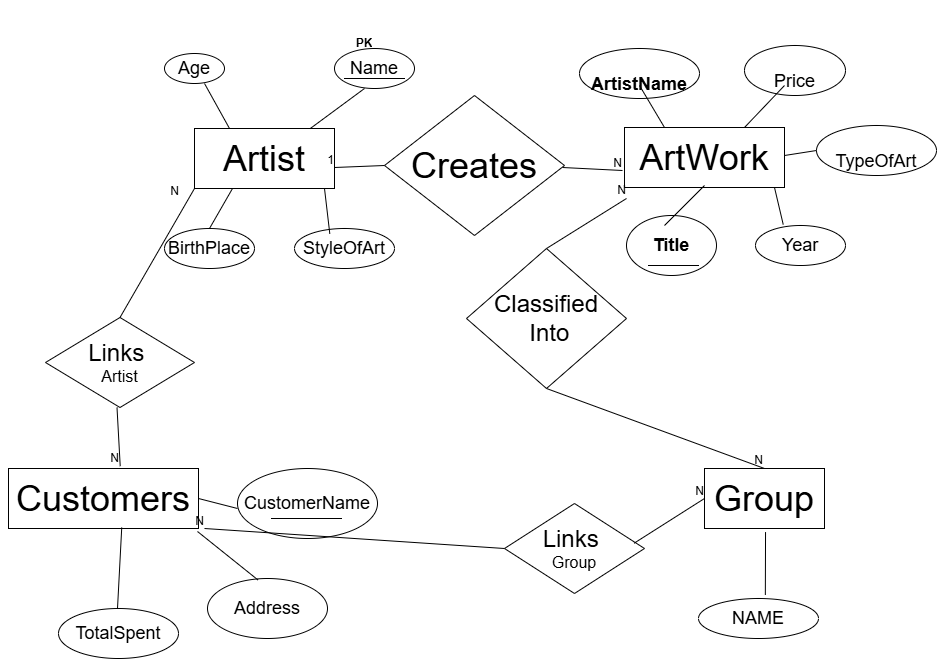

The diagram above was exported from draw.io. Its source (the exported page's mxGraphModel, read from the mxfile embedded in the PNG):
<mxGraphModel dx="3065" dy="953" grid="1" gridSize="10" guides="1" tooltips="1" connect="1" arrows="1" fold="1" page="1" pageScale="1" pageWidth="850" pageHeight="1100" math="0" shadow="0" extFonts="Permanent Marker^https://fonts.googleapis.com/css?family=Permanent+Marker">
  <root>
    <mxCell id="0" />
    <mxCell id="1" parent="0" />
    <mxCell id="FUFpqKLfEsl-4tnRRNIv-1" parent="1" style="rounded=0;whiteSpace=wrap;html=1;" value="&lt;font style=&quot;font-size: 36px;&quot;&gt;Artist&lt;/font&gt;" vertex="1">
      <mxGeometry height="60" width="140" x="-247" y="286" as="geometry" />
    </mxCell>
    <mxCell id="FUFpqKLfEsl-4tnRRNIv-2" parent="1" style="rounded=0;whiteSpace=wrap;html=1;" value="&lt;font style=&quot;font-size: 36px;&quot;&gt;ArtWork&lt;/font&gt;" vertex="1">
      <mxGeometry height="60" width="160" x="183" y="285" as="geometry" />
    </mxCell>
    <mxCell id="FUFpqKLfEsl-4tnRRNIv-5" parent="1" style="ellipse;whiteSpace=wrap;html=1;" value="&lt;font style=&quot;font-size: 18px;&quot;&gt;Age&lt;/font&gt;" vertex="1">
      <mxGeometry height="30" width="60" x="-277" y="211" as="geometry" />
    </mxCell>
    <mxCell id="FUFpqKLfEsl-4tnRRNIv-6" parent="1" style="ellipse;whiteSpace=wrap;html=1;" value="&lt;font style=&quot;font-size: 18px;&quot;&gt;StyleOfArt&lt;/font&gt;" vertex="1">
      <mxGeometry height="40" width="100" x="-147" y="386" as="geometry" />
    </mxCell>
    <mxCell id="FUFpqKLfEsl-4tnRRNIv-7" parent="1" style="ellipse;whiteSpace=wrap;html=1;" value="&lt;font style=&quot;font-size: 18px;&quot;&gt;Name&lt;/font&gt;" vertex="1">
      <mxGeometry height="40" width="80" x="-107" y="206" as="geometry" />
    </mxCell>
    <mxCell id="FUFpqKLfEsl-4tnRRNIv-8" parent="1" style="ellipse;whiteSpace=wrap;html=1;" value="&lt;font style=&quot;font-size: 18px;&quot;&gt;BirthPlace&lt;/font&gt;" vertex="1">
      <mxGeometry height="40" width="90" x="-277" y="386" as="geometry" />
    </mxCell>
    <mxCell id="FUFpqKLfEsl-4tnRRNIv-15" parent="1" style="shape=table;startSize=0;container=1;collapsible=1;childLayout=tableLayout;fixedRows=1;rowLines=0;fontStyle=0;align=center;resizeLast=1;strokeColor=none;fillColor=none;collapsible=0;" value="" vertex="1">
      <mxGeometry height="70" width="60" x="-97" y="166" as="geometry" />
    </mxCell>
    <mxCell id="FUFpqKLfEsl-4tnRRNIv-16" parent="FUFpqKLfEsl-4tnRRNIv-15" style="shape=tableRow;horizontal=0;startSize=0;swimlaneHead=0;swimlaneBody=0;fillColor=none;collapsible=0;dropTarget=0;points=[[0,0.5],[1,0.5]];portConstraint=eastwest;top=0;left=0;right=0;bottom=1;" value="" vertex="1">
      <mxGeometry height="70" width="60" as="geometry" />
    </mxCell>
    <mxCell id="FUFpqKLfEsl-4tnRRNIv-17" parent="FUFpqKLfEsl-4tnRRNIv-16" style="shape=partialRectangle;connectable=0;fillColor=none;top=0;left=0;bottom=0;right=0;fontStyle=1;overflow=hidden;whiteSpace=wrap;html=1;" value="PK" vertex="1">
      <mxGeometry height="70" width="40" as="geometry">
        <mxRectangle height="70" width="40" as="alternateBounds" />
      </mxGeometry>
    </mxCell>
    <mxCell id="FUFpqKLfEsl-4tnRRNIv-18" parent="FUFpqKLfEsl-4tnRRNIv-16" style="shape=partialRectangle;connectable=0;fillColor=none;top=0;left=0;bottom=0;right=0;align=left;spacingLeft=6;fontStyle=5;overflow=hidden;whiteSpace=wrap;html=1;" value="" vertex="1">
      <mxGeometry height="70" width="20" x="40" as="geometry">
        <mxRectangle height="70" width="20" as="alternateBounds" />
      </mxGeometry>
    </mxCell>
    <mxCell id="FUFpqKLfEsl-4tnRRNIv-20" edge="1" parent="1" source="FUFpqKLfEsl-4tnRRNIv-1" style="endArrow=none;html=1;rounded=0;exitX=0.826;exitY=0.002;exitDx=0;exitDy=0;exitPerimeter=0;" value="">
      <mxGeometry height="50" relative="1" width="50" as="geometry">
        <mxPoint x="-66" y="286" as="sourcePoint" />
        <mxPoint x="-77" y="246" as="targetPoint" />
      </mxGeometry>
    </mxCell>
    <mxCell id="FUFpqKLfEsl-4tnRRNIv-26" edge="1" parent="1" source="FUFpqKLfEsl-4tnRRNIv-8" style="endArrow=none;html=1;rounded=0;exitX=0.5;exitY=0;exitDx=0;exitDy=0;" value="">
      <mxGeometry height="50" relative="1" width="50" as="geometry">
        <mxPoint x="-259" y="396" as="sourcePoint" />
        <mxPoint x="-209" y="346" as="targetPoint" />
      </mxGeometry>
    </mxCell>
    <mxCell id="FUFpqKLfEsl-4tnRRNIv-27" edge="1" parent="1" source="FUFpqKLfEsl-4tnRRNIv-1" style="endArrow=none;html=1;rounded=0;exitX=0.25;exitY=0;exitDx=0;exitDy=0;" value="">
      <mxGeometry height="50" relative="1" width="50" as="geometry">
        <mxPoint x="-287" y="291" as="sourcePoint" />
        <mxPoint x="-237" y="241" as="targetPoint" />
      </mxGeometry>
    </mxCell>
    <mxCell id="FUFpqKLfEsl-4tnRRNIv-28" edge="1" parent="1" source="FUFpqKLfEsl-4tnRRNIv-6" style="endArrow=none;html=1;rounded=0;exitX=0.353;exitY=0.132;exitDx=0;exitDy=0;exitPerimeter=0;" value="">
      <mxGeometry height="50" relative="1" width="50" as="geometry">
        <mxPoint x="-167" y="396" as="sourcePoint" />
        <mxPoint x="-117" y="346" as="targetPoint" />
      </mxGeometry>
    </mxCell>
    <mxCell id="FUFpqKLfEsl-4tnRRNIv-34" parent="1" style="ellipse;whiteSpace=wrap;html=1;" value="&lt;font style=&quot;font-size: 18px;&quot;&gt;&lt;strong data-start=&quot;339&quot; data-end=&quot;348&quot;&gt;Title&lt;/strong&gt; &lt;br&gt;&lt;/font&gt;" vertex="1">
      <mxGeometry height="60" width="90" x="185" y="373" as="geometry" />
    </mxCell>
    <mxCell id="FUFpqKLfEsl-4tnRRNIv-35" parent="1" style="ellipse;whiteSpace=wrap;html=1;" value="&lt;font style=&quot;font-size: 18px;&quot;&gt;Year&lt;br&gt;&lt;/font&gt;" vertex="1">
      <mxGeometry height="40" width="90" x="314" y="383" as="geometry" />
    </mxCell>
    <mxCell id="FUFpqKLfEsl-4tnRRNIv-36" parent="1" style="ellipse;whiteSpace=wrap;html=1;" value="&lt;font style=&quot;font-size: 18px;&quot;&gt;&lt;br&gt;TypeOfArt&lt;br&gt;&lt;/font&gt;" vertex="1">
      <mxGeometry height="50" width="120" x="375" y="283" as="geometry" />
    </mxCell>
    <mxCell id="FUFpqKLfEsl-4tnRRNIv-37" parent="1" style="ellipse;whiteSpace=wrap;html=1;" value="&lt;font style=&quot;font-size: 18px;&quot;&gt;&lt;br&gt;Price&lt;br&gt;&lt;/font&gt;" vertex="1">
      <mxGeometry height="50" width="101" x="303" y="203" as="geometry" />
    </mxCell>
    <mxCell id="FUFpqKLfEsl-4tnRRNIv-38" parent="1" style="ellipse;whiteSpace=wrap;html=1;" value="&lt;font style=&quot;font-size: 18px;&quot;&gt;&lt;br&gt;&lt;strong data-start=&quot;406&quot; data-end=&quot;420&quot;&gt;ArtistName&lt;/strong&gt; &lt;br&gt;&lt;/font&gt;" vertex="1">
      <mxGeometry height="50" width="120" x="138" y="206" as="geometry" />
    </mxCell>
    <mxCell id="FUFpqKLfEsl-4tnRRNIv-39" parent="1" style="shape=table;startSize=0;container=1;collapsible=1;childLayout=tableLayout;fixedRows=1;rowLines=0;fontStyle=0;align=center;resizeLast=1;strokeColor=none;fillColor=none;collapsible=0;" value="" vertex="1">
      <mxGeometry height="20" width="50" x="207" y="403" as="geometry" />
    </mxCell>
    <mxCell id="FUFpqKLfEsl-4tnRRNIv-40" parent="FUFpqKLfEsl-4tnRRNIv-39" style="shape=tableRow;horizontal=0;startSize=0;swimlaneHead=0;swimlaneBody=0;fillColor=none;collapsible=0;dropTarget=0;points=[[0,0.5],[1,0.5]];portConstraint=eastwest;top=0;left=0;right=0;bottom=1;" value="" vertex="1">
      <mxGeometry height="20" width="50" as="geometry" />
    </mxCell>
    <mxCell id="FUFpqKLfEsl-4tnRRNIv-41" parent="FUFpqKLfEsl-4tnRRNIv-40" style="shape=partialRectangle;connectable=0;fillColor=none;top=0;left=0;bottom=0;right=0;fontStyle=1;overflow=hidden;whiteSpace=wrap;html=1;" value="" vertex="1">
      <mxGeometry height="20" width="30" as="geometry">
        <mxRectangle height="20" width="30" as="alternateBounds" />
      </mxGeometry>
    </mxCell>
    <mxCell id="FUFpqKLfEsl-4tnRRNIv-42" parent="FUFpqKLfEsl-4tnRRNIv-40" style="shape=partialRectangle;connectable=0;fillColor=none;top=0;left=0;bottom=0;right=0;align=left;spacingLeft=6;fontStyle=5;overflow=hidden;whiteSpace=wrap;html=1;" value="" vertex="1">
      <mxGeometry height="20" width="20" x="30" as="geometry">
        <mxRectangle height="20" width="20" as="alternateBounds" />
      </mxGeometry>
    </mxCell>
    <mxCell id="FUFpqKLfEsl-4tnRRNIv-44" edge="1" parent="1" source="FUFpqKLfEsl-4tnRRNIv-2" style="endArrow=none;html=1;rounded=0;exitX=0.75;exitY=0;exitDx=0;exitDy=0;" value="">
      <mxGeometry height="50" relative="1" width="50" as="geometry">
        <mxPoint x="313" y="273" as="sourcePoint" />
        <mxPoint x="343" y="243" as="targetPoint" />
      </mxGeometry>
    </mxCell>
    <mxCell id="FUFpqKLfEsl-4tnRRNIv-45" edge="1" parent="1" style="endArrow=none;html=1;rounded=0;" value="">
      <mxGeometry height="50" relative="1" width="50" as="geometry">
        <mxPoint x="223" y="383" as="sourcePoint" />
        <mxPoint x="263" y="343" as="targetPoint" />
      </mxGeometry>
    </mxCell>
    <mxCell id="FUFpqKLfEsl-4tnRRNIv-46" edge="1" parent="1" style="endArrow=none;html=1;rounded=0;entryX=0;entryY=0.5;entryDx=0;entryDy=0;" target="FUFpqKLfEsl-4tnRRNIv-36" value="">
      <mxGeometry height="50" relative="1" width="50" as="geometry">
        <mxPoint x="343" y="313" as="sourcePoint" />
        <mxPoint x="363" y="305" as="targetPoint" />
      </mxGeometry>
    </mxCell>
    <mxCell id="FUFpqKLfEsl-4tnRRNIv-47" edge="1" parent="1" source="FUFpqKLfEsl-4tnRRNIv-2" style="endArrow=none;html=1;rounded=0;exitX=0.25;exitY=0;exitDx=0;exitDy=0;entryX=0.5;entryY=1;entryDx=0;entryDy=0;" value="">
      <mxGeometry height="50" relative="1" width="50" as="geometry">
        <mxPoint x="185" y="273" as="sourcePoint" />
        <mxPoint x="198" y="243" as="targetPoint" />
      </mxGeometry>
    </mxCell>
    <mxCell id="FUFpqKLfEsl-4tnRRNIv-48" edge="1" parent="1" source="FUFpqKLfEsl-4tnRRNIv-35" style="endArrow=none;html=1;rounded=0;exitX=0.308;exitY=-0.025;exitDx=0;exitDy=0;exitPerimeter=0;" value="">
      <mxGeometry height="50" relative="1" width="50" as="geometry">
        <mxPoint x="293" y="385" as="sourcePoint" />
        <mxPoint x="333" y="345" as="targetPoint" />
      </mxGeometry>
    </mxCell>
    <mxCell id="FUFpqKLfEsl-4tnRRNIv-49" parent="1" style="whiteSpace=wrap;html=1;" value="&lt;font style=&quot;font-size: 36px;&quot;&gt;Group&lt;/font&gt;" vertex="1">
      <mxGeometry height="60" width="120" x="263" y="626" as="geometry" />
    </mxCell>
    <mxCell id="FUFpqKLfEsl-4tnRRNIv-58" parent="1" style="ellipse;whiteSpace=wrap;html=1;" value="&lt;font style=&quot;font-size: 18px;&quot;&gt;NAME&lt;/font&gt;" vertex="1">
      <mxGeometry height="40" width="120" x="257" y="756" as="geometry" />
    </mxCell>
    <mxCell id="FUFpqKLfEsl-4tnRRNIv-59" edge="1" parent="1" style="endArrow=none;html=1;rounded=0;exitX=0.632;exitY=-0.089;exitDx=0;exitDy=0;exitPerimeter=0;entryX=0.642;entryY=1.06;entryDx=0;entryDy=0;entryPerimeter=0;" value="">
      <mxGeometry height="50" relative="1" width="50" as="geometry">
        <mxPoint x="323.8399999999999" y="752.44" as="sourcePoint" />
        <mxPoint x="324.03999999999996" y="689.5999999999999" as="targetPoint" />
      </mxGeometry>
    </mxCell>
    <mxCell id="FUFpqKLfEsl-4tnRRNIv-61" parent="1" style="whiteSpace=wrap;html=1;" value="&lt;font style=&quot;font-size: 36px;&quot;&gt;Customers&lt;/font&gt;" vertex="1">
      <mxGeometry height="60" width="190" x="-433" y="626" as="geometry" />
    </mxCell>
    <mxCell id="FUFpqKLfEsl-4tnRRNIv-63" parent="1" style="ellipse;whiteSpace=wrap;html=1;" value="&lt;font style=&quot;font-size: 18px;&quot;&gt;TotalSpent&lt;/font&gt;" vertex="1">
      <mxGeometry height="50" width="120" x="-383" y="766" as="geometry" />
    </mxCell>
    <mxCell id="FUFpqKLfEsl-4tnRRNIv-64" parent="1" style="ellipse;whiteSpace=wrap;html=1;" value="&lt;font style=&quot;font-size: 18px;&quot;&gt;Address&lt;/font&gt;" vertex="1">
      <mxGeometry height="60" width="120" x="-234" y="736" as="geometry" />
    </mxCell>
    <mxCell id="FUFpqKLfEsl-4tnRRNIv-66" parent="1" style="ellipse;whiteSpace=wrap;html=1;" value="&lt;font style=&quot;font-size: 18px;&quot;&gt;CustomerName&lt;/font&gt;" vertex="1">
      <mxGeometry height="70" width="140" x="-204" y="626" as="geometry" />
    </mxCell>
    <mxCell id="FUFpqKLfEsl-4tnRRNIv-67" parent="1" style="shape=table;startSize=0;container=1;collapsible=1;childLayout=tableLayout;fixedRows=1;rowLines=0;fontStyle=0;align=center;resizeLast=1;strokeColor=none;fillColor=none;collapsible=0;" value="" vertex="1">
      <mxGeometry height="30" width="70" x="-170" y="646" as="geometry" />
    </mxCell>
    <mxCell id="FUFpqKLfEsl-4tnRRNIv-68" parent="FUFpqKLfEsl-4tnRRNIv-67" style="shape=tableRow;horizontal=0;startSize=0;swimlaneHead=0;swimlaneBody=0;fillColor=none;collapsible=0;dropTarget=0;points=[[0,0.5],[1,0.5]];portConstraint=eastwest;top=0;left=0;right=0;bottom=1;" value="" vertex="1">
      <mxGeometry height="30" width="70" as="geometry" />
    </mxCell>
    <mxCell id="FUFpqKLfEsl-4tnRRNIv-69" parent="FUFpqKLfEsl-4tnRRNIv-68" style="shape=partialRectangle;connectable=0;fillColor=none;top=0;left=0;bottom=0;right=0;fontStyle=1;overflow=hidden;whiteSpace=wrap;html=1;" value="" vertex="1">
      <mxGeometry height="30" width="30" as="geometry">
        <mxRectangle height="30" width="30" as="alternateBounds" />
      </mxGeometry>
    </mxCell>
    <mxCell id="FUFpqKLfEsl-4tnRRNIv-70" parent="FUFpqKLfEsl-4tnRRNIv-68" style="shape=partialRectangle;connectable=0;fillColor=none;top=0;left=0;bottom=0;right=0;align=left;spacingLeft=6;fontStyle=5;overflow=hidden;whiteSpace=wrap;html=1;" value="" vertex="1">
      <mxGeometry height="30" width="40" x="30" as="geometry">
        <mxRectangle height="30" width="40" as="alternateBounds" />
      </mxGeometry>
    </mxCell>
    <mxCell id="FUFpqKLfEsl-4tnRRNIv-71" edge="1" parent="1" source="FUFpqKLfEsl-4tnRRNIv-64" style="edgeStyle=orthogonalEdgeStyle;rounded=0;orthogonalLoop=1;jettySize=auto;html=1;exitX=0.5;exitY=1;exitDx=0;exitDy=0;" target="FUFpqKLfEsl-4tnRRNIv-64">
      <mxGeometry relative="1" as="geometry" />
    </mxCell>
    <mxCell id="FUFpqKLfEsl-4tnRRNIv-72" edge="1" parent="1" style="endArrow=none;html=1;rounded=0;entryX=0.596;entryY=0.983;entryDx=0;entryDy=0;entryPerimeter=0;" target="FUFpqKLfEsl-4tnRRNIv-61" value="">
      <mxGeometry height="50" relative="1" width="50" as="geometry">
        <mxPoint x="-324" y="766" as="sourcePoint" />
        <mxPoint x="-274" y="716" as="targetPoint" />
      </mxGeometry>
    </mxCell>
    <mxCell id="FUFpqKLfEsl-4tnRRNIv-73" edge="1" parent="1" source="FUFpqKLfEsl-4tnRRNIv-61" style="endArrow=none;html=1;rounded=0;exitX=1;exitY=0.5;exitDx=0;exitDy=0;" value="">
      <mxGeometry height="50" relative="1" width="50" as="geometry">
        <mxPoint x="-254" y="716" as="sourcePoint" />
        <mxPoint x="-204" y="666" as="targetPoint" />
      </mxGeometry>
    </mxCell>
    <mxCell id="FUFpqKLfEsl-4tnRRNIv-74" edge="1" parent="1" style="endArrow=none;html=1;rounded=0;exitX=0.42;exitY=0.14;exitDx=0;exitDy=0;exitPerimeter=0;" value="">
      <mxGeometry height="50" relative="1" width="50" as="geometry">
        <mxPoint x="-183.5999999999999" y="737.4000000000001" as="sourcePoint" />
        <mxPoint x="-244" y="689" as="targetPoint" />
      </mxGeometry>
    </mxCell>
    <mxCell id="FUFpqKLfEsl-4tnRRNIv-75" parent="1" style="shape=rhombus;perimeter=rhombusPerimeter;whiteSpace=wrap;html=1;align=center;" value="&lt;font style=&quot;font-size: 36px;&quot;&gt;Creates&lt;/font&gt;" vertex="1">
      <mxGeometry height="140" width="180" x="-57" y="253" as="geometry" />
    </mxCell>
    <mxCell id="FUFpqKLfEsl-4tnRRNIv-76" edge="1" parent="1" source="FUFpqKLfEsl-4tnRRNIv-75" style="endArrow=none;html=1;rounded=0;exitX=0;exitY=0.5;exitDx=0;exitDy=0;" value="">
      <mxGeometry relative="1" as="geometry">
        <mxPoint x="-57" y="345" as="sourcePoint" />
        <mxPoint x="-107" y="325" as="targetPoint" />
      </mxGeometry>
    </mxCell>
    <mxCell id="FUFpqKLfEsl-4tnRRNIv-77" connectable="0" parent="FUFpqKLfEsl-4tnRRNIv-76" style="resizable=0;html=1;whiteSpace=wrap;align=right;verticalAlign=bottom;" value="1" vertex="1">
      <mxGeometry relative="1" x="1" as="geometry" />
    </mxCell>
    <mxCell id="FUFpqKLfEsl-4tnRRNIv-78" edge="1" parent="1" style="endArrow=none;html=1;rounded=0;entryX=0;entryY=0.75;entryDx=0;entryDy=0;" value="">
      <mxGeometry relative="1" as="geometry">
        <mxPoint x="121" y="325" as="sourcePoint" />
        <mxPoint x="181" y="328" as="targetPoint" />
      </mxGeometry>
    </mxCell>
    <mxCell id="FUFpqKLfEsl-4tnRRNIv-79" connectable="0" parent="FUFpqKLfEsl-4tnRRNIv-78" style="resizable=0;html=1;whiteSpace=wrap;align=right;verticalAlign=bottom;" value="N" vertex="1">
      <mxGeometry relative="1" x="1" as="geometry" />
    </mxCell>
    <mxCell id="FUFpqKLfEsl-4tnRRNIv-81" parent="1" style="shape=rhombus;perimeter=rhombusPerimeter;whiteSpace=wrap;html=1;align=center;direction=west;" value="&lt;font style=&quot;font-size: 24px;&quot;&gt;Classified&lt;/font&gt;&lt;div&gt;&lt;font style=&quot;font-size: 24px;&quot;&gt;&amp;nbsp;Into&lt;/font&gt;&lt;/div&gt;" vertex="1">
      <mxGeometry height="140" width="160" x="25" y="406" as="geometry" />
    </mxCell>
    <mxCell id="FUFpqKLfEsl-4tnRRNIv-84" edge="1" parent="1" source="FUFpqKLfEsl-4tnRRNIv-81" style="endArrow=none;html=1;rounded=0;entryX=0.5;entryY=0;entryDx=0;entryDy=0;exitX=0.5;exitY=0;exitDx=0;exitDy=0;" target="FUFpqKLfEsl-4tnRRNIv-49" value="">
      <mxGeometry relative="1" as="geometry">
        <mxPoint x="231" y="526" as="sourcePoint" />
        <mxPoint x="267" y="512" as="targetPoint" />
      </mxGeometry>
    </mxCell>
    <mxCell id="FUFpqKLfEsl-4tnRRNIv-85" connectable="0" parent="FUFpqKLfEsl-4tnRRNIv-84" style="resizable=0;html=1;whiteSpace=wrap;align=right;verticalAlign=bottom;" value="N" vertex="1">
      <mxGeometry relative="1" x="1" as="geometry" />
    </mxCell>
    <mxCell id="FUFpqKLfEsl-4tnRRNIv-86" edge="1" parent="1" source="FUFpqKLfEsl-4tnRRNIv-81" style="endArrow=none;html=1;rounded=0;exitX=0.5;exitY=1;exitDx=0;exitDy=0;" value="">
      <mxGeometry relative="1" as="geometry">
        <mxPoint x="25" y="356" as="sourcePoint" />
        <mxPoint x="185" y="356" as="targetPoint" />
      </mxGeometry>
    </mxCell>
    <mxCell id="FUFpqKLfEsl-4tnRRNIv-87" connectable="0" parent="FUFpqKLfEsl-4tnRRNIv-86" style="resizable=0;html=1;whiteSpace=wrap;align=right;verticalAlign=bottom;" value="N" vertex="1">
      <mxGeometry relative="1" x="1" as="geometry" />
    </mxCell>
    <mxCell id="FUFpqKLfEsl-4tnRRNIv-88" parent="1" style="shape=rhombus;perimeter=rhombusPerimeter;whiteSpace=wrap;html=1;align=center;" value="&lt;font style=&quot;font-size: 24px;&quot;&gt;Links&amp;nbsp;&lt;/font&gt;&lt;div&gt;&lt;font size=&quot;3&quot;&gt;Artist&lt;/font&gt;&lt;/div&gt;" vertex="1">
      <mxGeometry height="90" width="149" x="-396" y="475" as="geometry" />
    </mxCell>
    <mxCell id="FUFpqKLfEsl-4tnRRNIv-90" edge="1" parent="1" style="endArrow=none;html=1;rounded=0;exitX=0.5;exitY=1;exitDx=0;exitDy=0;entryX=0.588;entryY=-0.039;entryDx=0;entryDy=0;entryPerimeter=0;" target="FUFpqKLfEsl-4tnRRNIv-61" value="">
      <mxGeometry relative="1" as="geometry">
        <mxPoint x="-324.5" y="565" as="sourcePoint" />
        <mxPoint x="-324.4100000000001" y="624.98" as="targetPoint" />
      </mxGeometry>
    </mxCell>
    <mxCell id="FUFpqKLfEsl-4tnRRNIv-91" connectable="0" parent="FUFpqKLfEsl-4tnRRNIv-90" style="resizable=0;html=1;whiteSpace=wrap;align=right;verticalAlign=bottom;" value="N" vertex="1">
      <mxGeometry relative="1" x="1" as="geometry" />
    </mxCell>
    <mxCell id="FUFpqKLfEsl-4tnRRNIv-93" edge="1" parent="1" source="FUFpqKLfEsl-4tnRRNIv-88" style="endArrow=none;html=1;rounded=0;entryX=0;entryY=1;entryDx=0;entryDy=0;exitX=0.5;exitY=0;exitDx=0;exitDy=0;" target="FUFpqKLfEsl-4tnRRNIv-1" value="">
      <mxGeometry relative="1" as="geometry">
        <mxPoint x="-327" y="466" as="sourcePoint" />
        <mxPoint x="-307" y="373" as="targetPoint" />
      </mxGeometry>
    </mxCell>
    <mxCell id="FUFpqKLfEsl-4tnRRNIv-94" connectable="0" parent="FUFpqKLfEsl-4tnRRNIv-93" style="resizable=0;html=1;whiteSpace=wrap;align=right;verticalAlign=bottom;" value="N" vertex="1">
      <mxGeometry relative="1" x="1" as="geometry">
        <mxPoint x="-14" y="10" as="offset" />
      </mxGeometry>
    </mxCell>
    <mxCell id="FUFpqKLfEsl-4tnRRNIv-95" parent="1" style="shape=rhombus;perimeter=rhombusPerimeter;whiteSpace=wrap;html=1;align=center;" value="&lt;font style=&quot;font-size: 24px;&quot;&gt;Links&amp;nbsp;&lt;/font&gt;&lt;div&gt;&lt;font size=&quot;3&quot;&gt;Group&lt;/font&gt;&lt;/div&gt;" vertex="1">
      <mxGeometry height="90" width="140" x="63" y="661" as="geometry" />
    </mxCell>
    <mxCell id="FUFpqKLfEsl-4tnRRNIv-96" edge="1" parent="1" source="FUFpqKLfEsl-4tnRRNIv-95" style="endArrow=none;html=1;rounded=0;exitX=0;exitY=0.5;exitDx=0;exitDy=0;" value="">
      <mxGeometry relative="1" as="geometry">
        <mxPoint x="-197" y="736" as="sourcePoint" />
        <mxPoint x="-237" y="686" as="targetPoint" />
      </mxGeometry>
    </mxCell>
    <mxCell id="FUFpqKLfEsl-4tnRRNIv-97" connectable="0" parent="FUFpqKLfEsl-4tnRRNIv-96" style="resizable=0;html=1;whiteSpace=wrap;align=right;verticalAlign=bottom;" value="N" vertex="1">
      <mxGeometry relative="1" x="1" as="geometry" />
    </mxCell>
    <mxCell id="FUFpqKLfEsl-4tnRRNIv-98" edge="1" parent="1" source="FUFpqKLfEsl-4tnRRNIv-95" style="endArrow=none;html=1;rounded=0;exitX=0.926;exitY=0.441;exitDx=0;exitDy=0;exitPerimeter=0;entryX=0;entryY=0.5;entryDx=0;entryDy=0;" target="FUFpqKLfEsl-4tnRRNIv-49" value="">
      <mxGeometry relative="1" as="geometry">
        <mxPoint x="143" y="660.17" as="sourcePoint" />
        <mxPoint x="303" y="660.17" as="targetPoint" />
      </mxGeometry>
    </mxCell>
    <mxCell id="FUFpqKLfEsl-4tnRRNIv-99" connectable="0" parent="FUFpqKLfEsl-4tnRRNIv-98" style="resizable=0;html=1;whiteSpace=wrap;align=right;verticalAlign=bottom;" value="N" vertex="1">
      <mxGeometry relative="1" x="1" as="geometry" />
    </mxCell>
  </root>
</mxGraphModel>